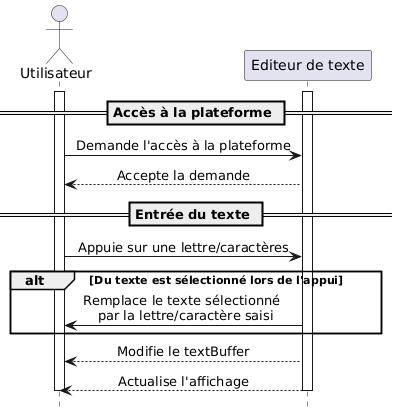

The diagram above was rendered by PlantUML. Its source (embedded in the PNG):
@startuml
hide footbox
skinparam sequenceMessageAlign center

actor Utilisateur
participant "Editeur de texte"

activate Utilisateur
activate "Editeur de texte"

== Accès à la plateforme ==

Utilisateur -> "Editeur de texte": Demande l'accès à la plateforme
Utilisateur <-- "Editeur de texte": Accepte la demande

== Entrée du texte ==

Utilisateur -> "Editeur de texte": Appuie sur une lettre/caractères

alt Du texte est sélectionné lors de l'appui
  Utilisateur <- "Editeur de texte": Remplace le texte sélectionné \n par la lettre/caractère saisi
end

Utilisateur <-- "Editeur de texte": Modifie le textBuffer
Utilisateur <-- "Editeur de texte": Actualise l'affichage

deactivate Utilisateur
deactivate "Editeur de texte"
@enduml